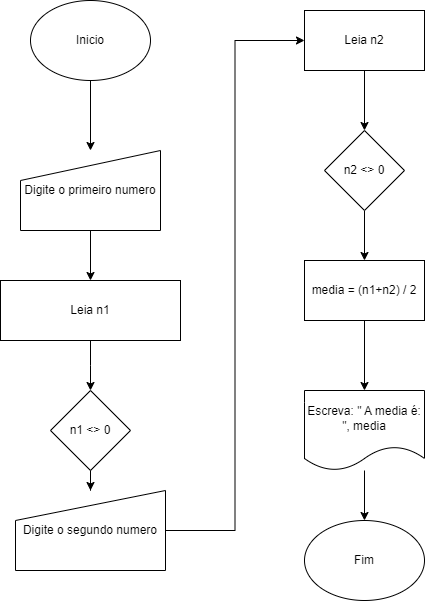

The diagram above was exported from draw.io. Its source (the exported page's mxGraphModel, read from the mxfile embedded in the PNG):
<mxGraphModel dx="1434" dy="780" grid="1" gridSize="10" guides="1" tooltips="1" connect="1" arrows="1" fold="1" page="1" pageScale="1" pageWidth="827" pageHeight="1169" math="0" shadow="0">
  <root>
    <mxCell id="0" />
    <mxCell id="1" parent="0" />
    <mxCell id="B_jYoVfn8BVnxDat0UTr-4" style="edgeStyle=orthogonalEdgeStyle;rounded=0;orthogonalLoop=1;jettySize=auto;html=1;entryX=0.5;entryY=0;entryDx=0;entryDy=0;" edge="1" parent="1" source="B_jYoVfn8BVnxDat0UTr-1" target="B_jYoVfn8BVnxDat0UTr-3">
      <mxGeometry relative="1" as="geometry" />
    </mxCell>
    <mxCell id="B_jYoVfn8BVnxDat0UTr-1" value="Inicio" style="ellipse;whiteSpace=wrap;html=1;" vertex="1" parent="1">
      <mxGeometry x="80" y="40" width="120" height="80" as="geometry" />
    </mxCell>
    <mxCell id="B_jYoVfn8BVnxDat0UTr-6" style="edgeStyle=orthogonalEdgeStyle;rounded=0;orthogonalLoop=1;jettySize=auto;html=1;entryX=0.5;entryY=0;entryDx=0;entryDy=0;" edge="1" parent="1" source="B_jYoVfn8BVnxDat0UTr-3" target="B_jYoVfn8BVnxDat0UTr-5">
      <mxGeometry relative="1" as="geometry" />
    </mxCell>
    <mxCell id="B_jYoVfn8BVnxDat0UTr-3" value="Digite o primeiro numero" style="shape=manualInput;whiteSpace=wrap;html=1;" vertex="1" parent="1">
      <mxGeometry x="70" y="190" width="140" height="80" as="geometry" />
    </mxCell>
    <mxCell id="B_jYoVfn8BVnxDat0UTr-8" style="edgeStyle=orthogonalEdgeStyle;rounded=0;orthogonalLoop=1;jettySize=auto;html=1;entryX=0.5;entryY=0;entryDx=0;entryDy=0;" edge="1" parent="1" source="B_jYoVfn8BVnxDat0UTr-5">
      <mxGeometry relative="1" as="geometry">
        <mxPoint x="140" y="430" as="targetPoint" />
      </mxGeometry>
    </mxCell>
    <mxCell id="B_jYoVfn8BVnxDat0UTr-5" value="Leia n1" style="rounded=0;whiteSpace=wrap;html=1;" vertex="1" parent="1">
      <mxGeometry x="50" y="320" width="180" height="60" as="geometry" />
    </mxCell>
    <mxCell id="B_jYoVfn8BVnxDat0UTr-14" style="edgeStyle=orthogonalEdgeStyle;rounded=0;orthogonalLoop=1;jettySize=auto;html=1;" edge="1" parent="1" source="B_jYoVfn8BVnxDat0UTr-12" target="B_jYoVfn8BVnxDat0UTr-13">
      <mxGeometry relative="1" as="geometry" />
    </mxCell>
    <mxCell id="B_jYoVfn8BVnxDat0UTr-12" value="n1 &amp;lt;&amp;gt; 0" style="rhombus;whiteSpace=wrap;html=1;" vertex="1" parent="1">
      <mxGeometry x="100" y="430" width="80" height="80" as="geometry" />
    </mxCell>
    <mxCell id="B_jYoVfn8BVnxDat0UTr-16" style="edgeStyle=orthogonalEdgeStyle;rounded=0;orthogonalLoop=1;jettySize=auto;html=1;entryX=0;entryY=0.5;entryDx=0;entryDy=0;" edge="1" parent="1" source="B_jYoVfn8BVnxDat0UTr-13" target="B_jYoVfn8BVnxDat0UTr-15">
      <mxGeometry relative="1" as="geometry" />
    </mxCell>
    <mxCell id="B_jYoVfn8BVnxDat0UTr-13" value="Digite o segundo numero" style="shape=manualInput;whiteSpace=wrap;html=1;" vertex="1" parent="1">
      <mxGeometry x="65" y="530" width="150" height="80" as="geometry" />
    </mxCell>
    <mxCell id="B_jYoVfn8BVnxDat0UTr-18" style="edgeStyle=orthogonalEdgeStyle;rounded=0;orthogonalLoop=1;jettySize=auto;html=1;" edge="1" parent="1" source="B_jYoVfn8BVnxDat0UTr-15" target="B_jYoVfn8BVnxDat0UTr-17">
      <mxGeometry relative="1" as="geometry" />
    </mxCell>
    <mxCell id="B_jYoVfn8BVnxDat0UTr-15" value="Leia n2" style="rounded=0;whiteSpace=wrap;html=1;" vertex="1" parent="1">
      <mxGeometry x="354" y="50" width="120" height="60" as="geometry" />
    </mxCell>
    <mxCell id="B_jYoVfn8BVnxDat0UTr-20" style="edgeStyle=orthogonalEdgeStyle;rounded=0;orthogonalLoop=1;jettySize=auto;html=1;entryX=0.5;entryY=0;entryDx=0;entryDy=0;" edge="1" parent="1" source="B_jYoVfn8BVnxDat0UTr-17" target="B_jYoVfn8BVnxDat0UTr-19">
      <mxGeometry relative="1" as="geometry" />
    </mxCell>
    <mxCell id="B_jYoVfn8BVnxDat0UTr-17" value="n2 &amp;lt;&amp;gt; 0" style="rhombus;whiteSpace=wrap;html=1;" vertex="1" parent="1">
      <mxGeometry x="374" y="170" width="80" height="80" as="geometry" />
    </mxCell>
    <mxCell id="B_jYoVfn8BVnxDat0UTr-22" style="edgeStyle=orthogonalEdgeStyle;rounded=0;orthogonalLoop=1;jettySize=auto;html=1;entryX=0.5;entryY=0;entryDx=0;entryDy=0;" edge="1" parent="1" source="B_jYoVfn8BVnxDat0UTr-19" target="B_jYoVfn8BVnxDat0UTr-21">
      <mxGeometry relative="1" as="geometry" />
    </mxCell>
    <mxCell id="B_jYoVfn8BVnxDat0UTr-19" value="media = (n1+n2) / 2" style="rounded=0;whiteSpace=wrap;html=1;" vertex="1" parent="1">
      <mxGeometry x="354" y="300" width="120" height="60" as="geometry" />
    </mxCell>
    <mxCell id="B_jYoVfn8BVnxDat0UTr-24" style="edgeStyle=orthogonalEdgeStyle;rounded=0;orthogonalLoop=1;jettySize=auto;html=1;entryX=0.5;entryY=0;entryDx=0;entryDy=0;" edge="1" parent="1" source="B_jYoVfn8BVnxDat0UTr-21" target="B_jYoVfn8BVnxDat0UTr-23">
      <mxGeometry relative="1" as="geometry" />
    </mxCell>
    <mxCell id="B_jYoVfn8BVnxDat0UTr-21" value="Escreva: &quot; A media é: &quot;, media" style="shape=document;whiteSpace=wrap;html=1;boundedLbl=1;" vertex="1" parent="1">
      <mxGeometry x="354" y="430" width="120" height="80" as="geometry" />
    </mxCell>
    <mxCell id="B_jYoVfn8BVnxDat0UTr-23" value="Fim" style="ellipse;whiteSpace=wrap;html=1;" vertex="1" parent="1">
      <mxGeometry x="354" y="560" width="120" height="80" as="geometry" />
    </mxCell>
  </root>
</mxGraphModel>